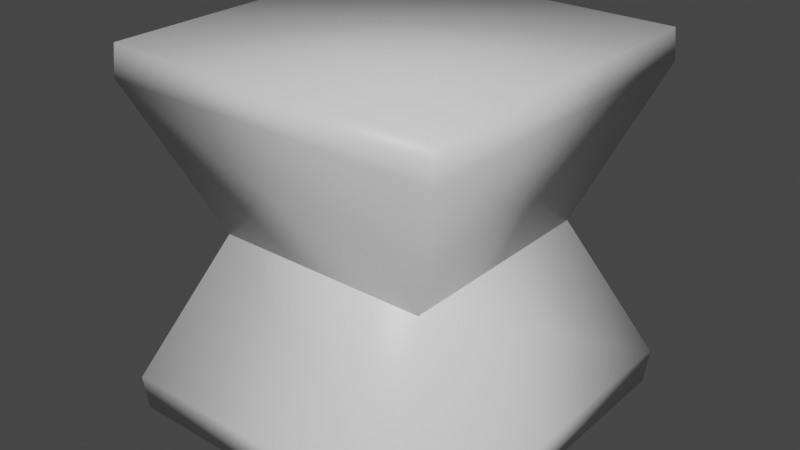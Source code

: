 # Source: funny-cube.blend  (saved by Blender 2.80.74; exported with 4.5.12 LTS)
import bpy
from mathutils import Matrix  # noqa: F401  (used for matrix-valued properties, if any)

bpy.ops.wm.read_factory_settings(use_empty=True)
scene = bpy.context.scene
scene.name = 'Scene'

# ---- collections
col_collection = bpy.data.collections.new('Collection'); scene.collection.children.link(col_collection)

# ---- materials (node trees are filled in below, after node groups)
mat_material = bpy.data.materials.new('Material')
mat_material.alpha_threshold = 0.0
mat_material.use_transparent_shadow = False
mat_material.line_color = (0.0, 0.0, 0.0, 1.0)

# ---- material node trees
mat_material.use_nodes = True; mat_material.node_tree.nodes.clear()
_N = mat_material.node_tree.nodes; _L = mat_material.node_tree.links
n0 = _N.new('ShaderNodeOutputMaterial'); n0.name = 'Material Output'; n0.location = (300, 300)
n1 = _N.new('ShaderNodeBsdfPrincipled'); n1.name = 'Principled BSDF'; n1.location = (10, 300)
n1.distribution = 'GGX'
n1.subsurface_method = 'BURLEY'
n1.inputs[2].default_value = 0.4
n1.inputs[3].default_value = 1.45
n1.inputs[27].default_value = (0.0, 0.0, 0.0, 1.0)
n1.inputs[28].default_value = 1.0
_L.new(n1.outputs[0], n0.inputs[0])
n0.is_active_output = True

# ---- world
world_world = bpy.data.worlds.new('World'); scene.world = world_world
world_world.use_nodes = True; world_world.node_tree.nodes.clear()
_N = world_world.node_tree.nodes; _L = world_world.node_tree.links
n0 = _N.new('ShaderNodeOutputWorld'); n0.name = 'World Output'; n0.location = (300, 300)
n1 = _N.new('ShaderNodeBackground'); n1.name = 'Background'; n1.location = (10, 300)
n1.inputs[0].default_value = (0.05088, 0.05088, 0.05088, 1.0)
_L.new(n1.outputs[0], n0.inputs[0])
n0.is_active_output = True
world_world.color = (0.05088, 0.05088, 0.05088)
world_world.use_sun_shadow = False
world_world.sun_shadow_jitter_overblur = 0.0

# ---- meshes
me_cube = bpy.data.meshes.new('Cube')
me_cube.from_pydata([(0.9204, 0.9204, 1.0), (0.9646, 0.9292, -1.0), (0.9204, -0.9204, 1.0), (0.9646, -0.9646, -1.0), (-0.9204, 0.9204, 1.0), (-1.0, 1.0, -1.0), (-0.9204, -0.9204, 1.0), (-0.9292, -0.9646, -1.0), (0.6027, 0.6027, 0.0), (-0.6027, -0.6027, 0.0), (0.6027, -0.6027, 0.0), (-0.6027, 0.6027, 0.0), (-0.9327, -0.9327, 0.8306), (0.9327, 0.9327, 0.8306), (0.9327, -0.9327, 0.8306), (-0.9327, 0.9327, 0.8306), (0.9788, 0.9474, -0.81), (0.9788, -0.9788, -0.81), (-1.01, 1.01, -0.81), (-0.9474, -0.9788, -0.81)], [], [(0, 4, 6, 2), (14, 2, 6, 12), (12, 6, 4, 15), (5, 1, 3, 7), (13, 0, 2, 14), (15, 4, 0, 13), (18, 11, 8, 16), (16, 8, 10, 17), (19, 9, 11, 18), (17, 10, 9, 19), (11, 15, 13, 8), (8, 13, 14, 10), (9, 12, 15, 11), (10, 14, 12, 9), (3, 17, 19, 7), (7, 19, 18, 5), (1, 16, 17, 3), (5, 18, 16, 1)])
me_cube.polygons.foreach_set('use_smooth', [True] * 18)
_k = set([(8, 10), (8, 11), (9, 10), (9, 11)])
me_cube.attributes.new('sharp_edge', 'BOOLEAN', 'EDGE').data.foreach_set('value', [ (min(e.vertices), max(e.vertices)) in _k for e in me_cube.edges])
_uv = me_cube.uv_layers.new(name='UVMap')
_uv.uv.foreach_set('vector', [0.375, 0.0, 0.625, 0.0, 0.625, 0.25, 0.375, 0.25, 0.6038, 0.25, 0.625, 0.25, 0.625, 0.5, 0.6038, 0.5, 0.6038, 0.5, 0.625, 0.5, 0.625, 0.75, 0.6038, 0.75, 0.375, 0.75, 0.625, 0.75, 0.625, 1.0, 0.375, 1.0, 0.3538, 0.5, 0.375, 0.5, 0.375, 0.75, 0.3538, 0.75, 0.8538, 0.5, 0.875, 0.5, 0.875, 0.75, 0.8538, 0.75, 0.6487, 0.5, 0.75, 0.5, 0.75, 0.75, 0.6488, 0.75, 0.1487, 0.5, 0.25, 0.5, 0.25, 0.75, 0.1487, 0.75, 0.3988, 0.5, 0.5, 0.5, 0.5, 0.75, 0.3987, 0.75, 0.3988, 0.25, 0.5, 0.25, 0.5, 0.5, 0.3988, 0.5, 0.75, 0.5, 0.8538, 0.5, 0.8538, 0.75, 0.75, 0.75, 0.25, 0.5, 0.3538, 0.5, 0.3538, 0.75, 0.25, 0.75, 0.5, 0.5, 0.6038, 0.5, 0.6038, 0.75, 0.5, 0.75, 0.5, 0.25, 0.6038, 0.25, 0.6038, 0.5, 0.5, 0.5, 0.375, 0.25, 0.3988, 0.25, 0.3988, 0.5, 0.375, 0.5, 0.375, 0.5, 0.3988, 0.5, 0.3987, 0.75, 0.375, 0.75, 0.125, 0.5, 0.1487, 0.5, 0.1487, 0.75, 0.125, 0.75, 0.625, 0.5, 0.6487, 0.5, 0.6488, 0.75, 0.625, 0.75])
me_cube.materials.append(mat_material)
me_cube.use_remesh_preserve_volume = False
me_cube.use_remesh_preserve_attributes = False
me_cube.use_mirror_vertex_groups = False
me_cube.update()

# ---- objects
ob_cube = bpy.data.objects.new('Cube', me_cube)

# ---- transforms, parenting, visibility, modifiers, constraints
ob_cube.location = (0.0, 0.0, 0.0)
ob_cube.lock_rotations_4d = False
ob_cube.empty_display_type = 'ARROWS'
ob_cube.lineart.crease_threshold = 0.0
_m = ob_cube.modifiers.new('EdgeSplit', 'EDGE_SPLIT')
_m.use_edge_angle = False

# ---- collection membership
col_collection.objects.link(ob_cube)

# ---- scene / render settings (as saved in the file)
scene.frame_start = 1; scene.frame_end = 250; scene.frame_set(1)
scene.render.engine = 'BLENDER_EEVEE_NEXT'
scene.cycles.use_denoising = False
scene.cycles.samples = 128
scene.cycles.sampling_pattern = 'TABULATED_SOBOL'
scene.cycles.use_adaptive_sampling = False
scene.cycles.use_light_tree = False
scene.view_settings.view_transform = 'Filmic'
bpy.context.view_layer.update()

# ---- added for rendering (the .blend has no active camera and no usable light): camera, sun
cam_auto = bpy.data.cameras.new('AutoCamera')
cam_auto.lens = 50.0
cam_auto.sensor_width = 36.0
cam_auto.clip_end = 1000.0
ob_auto_camera = bpy.data.objects.new('AutoCamera', cam_auto)
scene.collection.objects.link(ob_auto_camera)
ob_auto_camera.location = (3.17751, -3.81615, 2.55454)
ob_auto_camera.rotation_euler = (1.09748, -7.21219e-08, 0.694738)
scene.camera = ob_auto_camera
light_auto_sun = bpy.data.lights.new('AutoSun', 'SUN')
light_auto_sun.energy = 3.0
light_auto_sun.angle = 0.0523599
ob_auto_sun = bpy.data.objects.new('AutoSun', light_auto_sun)
scene.collection.objects.link(ob_auto_sun)
ob_auto_sun.rotation_euler = (0.872665, 0.174533, 0.523599)
bpy.context.view_layer.update()
